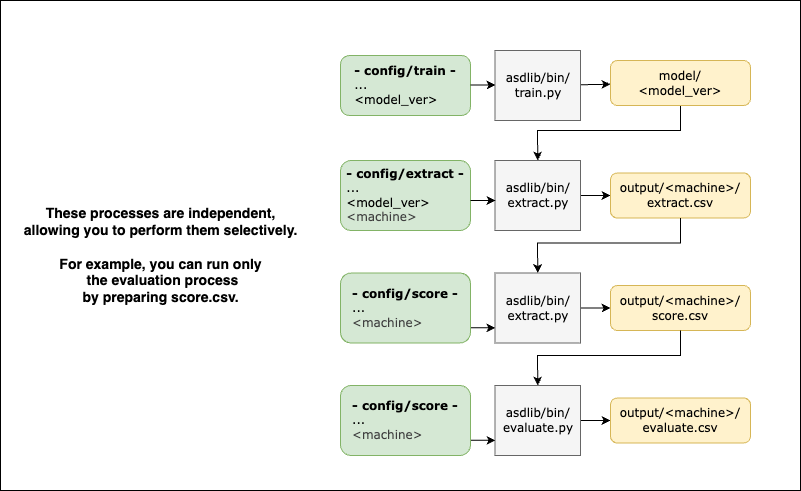

The diagram above was exported from draw.io. Its source (the exported page's mxGraphModel, read from the mxfile embedded in the PNG):
<mxGraphModel dx="1901" dy="450" grid="1" gridSize="10" guides="1" tooltips="1" connect="1" arrows="1" fold="1" page="1" pageScale="1" pageWidth="827" pageHeight="1169" math="0" shadow="0">
  <root>
    <mxCell id="0" />
    <mxCell id="1" parent="0" />
    <mxCell id="131" value="" style="rounded=0;whiteSpace=wrap;html=1;" parent="1" vertex="1">
      <mxGeometry x="-230" y="70" width="800" height="490" as="geometry" />
    </mxCell>
    <mxCell id="76" value="" style="edgeStyle=none;html=1;" parent="1" source="74" target="75" edge="1">
      <mxGeometry relative="1" as="geometry" />
    </mxCell>
    <mxCell id="74" value="&lt;font style=&quot;color: rgb(0, 0, 0);&quot;&gt;asdlib/bin/&lt;br&gt;train.py&lt;/font&gt;" style="whiteSpace=wrap;html=1;fontFamily=Verdana;fillColor=#f5f5f5;fontColor=#333333;strokeColor=#666666;" parent="1" vertex="1">
      <mxGeometry x="264.5" y="120" width="85.5" height="70" as="geometry" />
    </mxCell>
    <mxCell id="114" style="edgeStyle=none;html=1;exitX=0.5;exitY=1;exitDx=0;exitDy=0;entryX=0.5;entryY=0;entryDx=0;entryDy=0;rounded=0;curved=0;" parent="1" source="75" target="108" edge="1">
      <mxGeometry relative="1" as="geometry">
        <Array as="points">
          <mxPoint x="450" y="200" />
          <mxPoint x="307" y="200" />
        </Array>
      </mxGeometry>
    </mxCell>
    <mxCell id="75" value="model&lt;span style=&quot;color: rgb(0, 0, 0);&quot;&gt;/&lt;br&gt;&amp;lt;model_ver&amp;gt;&lt;/span&gt;" style="whiteSpace=wrap;html=1;rounded=1;fontFamily=Verdana;fillColor=#fff2cc;strokeColor=#d6b656;" parent="1" vertex="1">
      <mxGeometry x="380" y="130" width="140" height="45" as="geometry" />
    </mxCell>
    <mxCell id="77" value="&lt;font style=&quot;color: rgb(0, 0, 0);&quot;&gt;&lt;b style=&quot;&quot;&gt;- config/train -&lt;/b&gt;&lt;/font&gt;&lt;div&gt;&lt;div style=&quot;&quot;&gt;&lt;div style=&quot;text-align: left;&quot;&gt;&lt;span style=&quot;background-color: transparent;&quot;&gt;&lt;font style=&quot;color: rgb(0, 0, 0);&quot;&gt;...&lt;/font&gt;&lt;/span&gt;&lt;/div&gt;&lt;span style=&quot;background-color: transparent;&quot;&gt;&lt;div style=&quot;text-align: left;&quot;&gt;&lt;span style=&quot;background-color: transparent;&quot;&gt;&lt;font style=&quot;color: rgb(0, 0, 0);&quot;&gt;&amp;lt;model_ver&amp;gt;&lt;/font&gt;&lt;/span&gt;&lt;/div&gt;&lt;/span&gt;&lt;/div&gt;&lt;/div&gt;" style="whiteSpace=wrap;html=1;rounded=1;fontFamily=Verdana;fillColor=#d5e8d4;strokeColor=#82b366;" parent="1" vertex="1">
      <mxGeometry x="110" y="125" width="130" height="60" as="geometry" />
    </mxCell>
    <mxCell id="98" value="&lt;font style=&quot;font-size: 14px;&quot;&gt;&lt;b&gt;These processes are independent, &lt;br&gt;allowing you to perform them selectively.&lt;br&gt;&lt;br&gt;For example, you can run only&lt;br&gt;&amp;nbsp;the evaluation process&lt;/b&gt;&lt;/font&gt;&lt;div&gt;&lt;font style=&quot;font-size: 14px;&quot;&gt;&lt;b&gt;by preparing score.csv.&lt;/b&gt;&lt;/font&gt;&lt;/div&gt;" style="text;html=1;align=center;verticalAlign=middle;resizable=0;points=[];autosize=1;strokeColor=none;fillColor=none;" parent="1" vertex="1">
      <mxGeometry x="-220" y="270" width="300" height="110" as="geometry" />
    </mxCell>
    <mxCell id="105" style="edgeStyle=none;html=1;exitX=1;exitY=0.5;exitDx=0;exitDy=0;entryX=0;entryY=0.75;entryDx=0;entryDy=0;" parent="1" edge="1">
      <mxGeometry relative="1" as="geometry">
        <mxPoint x="240" y="154.5" as="sourcePoint" />
        <mxPoint x="265" y="154.5" as="targetPoint" />
      </mxGeometry>
    </mxCell>
    <mxCell id="107" value="" style="edgeStyle=none;html=1;" parent="1" source="108" target="109" edge="1">
      <mxGeometry relative="1" as="geometry" />
    </mxCell>
    <mxCell id="108" value="&lt;font style=&quot;color: rgb(0, 0, 0);&quot;&gt;asdlib/bin/&lt;br&gt;extract.py&lt;/font&gt;" style="whiteSpace=wrap;html=1;fontFamily=Verdana;fillColor=#f5f5f5;fontColor=#333333;strokeColor=#666666;" parent="1" vertex="1">
      <mxGeometry x="264.5" y="230" width="85.5" height="70" as="geometry" />
    </mxCell>
    <mxCell id="109" value="&lt;span style=&quot;color: rgb(0, 0, 0);&quot;&gt;output&lt;/span&gt;&lt;span style=&quot;scrollbar-color: light-dark(#e2e2e2, #4b4b4b)&lt;br/&gt;&#09;&#09;&#09;&#09;&#09;light-dark(#fbfbfb, var(--dark-panel-color)); color: rgb(0, 0, 0);&quot;&gt;/&amp;lt;machine&amp;gt;&lt;/span&gt;&lt;span style=&quot;color: rgb(0, 0, 0);&quot;&gt;/&lt;br&gt;extract.csv&lt;/span&gt;" style="whiteSpace=wrap;html=1;rounded=1;fontFamily=Verdana;fillColor=#fff2cc;strokeColor=#d6b656;" parent="1" vertex="1">
      <mxGeometry x="380" y="242.5" width="140" height="45" as="geometry" />
    </mxCell>
    <mxCell id="110" value="&lt;font style=&quot;scrollbar-color: light-dark(#e2e2e2, #4b4b4b)&lt;br/&gt;&#09;&#09;&#09;&#09;&#09;light-dark(#fbfbfb, var(--dark-panel-color)); color: rgb(0, 0, 0);&quot;&gt;&lt;b style=&quot;scrollbar-color: light-dark(#e2e2e2, #4b4b4b)&lt;br/&gt;&#09;&#09;&#09;&#09;&#09;light-dark(#fbfbfb, var(--dark-panel-color));&quot;&gt;- config/extract -&lt;/b&gt;&lt;/font&gt;&lt;div style=&quot;scrollbar-color: light-dark(#e2e2e2, #4b4b4b)&lt;br/&gt;&#09;&#09;&#09;&#09;&#09;light-dark(#fbfbfb, var(--dark-panel-color));&quot;&gt;&lt;div style=&quot;scrollbar-color: light-dark(#e2e2e2, #4b4b4b)&lt;br/&gt;&#09;&#09;&#09;&#09;&#09;light-dark(#fbfbfb, var(--dark-panel-color));&quot;&gt;&lt;div style=&quot;scrollbar-color: light-dark(#e2e2e2, #4b4b4b)&lt;br/&gt;&#09;&#09;&#09;&#09;&#09;light-dark(#fbfbfb, var(--dark-panel-color)); text-align: left;&quot;&gt;&lt;span style=&quot;scrollbar-color: light-dark(#e2e2e2, #4b4b4b)&lt;br/&gt;&#09;&#09;&#09;&#09;&#09;light-dark(#fbfbfb, var(--dark-panel-color)); background-color: transparent;&quot;&gt;...&lt;/span&gt;&lt;/div&gt;&lt;span style=&quot;scrollbar-color: light-dark(#e2e2e2, #4b4b4b)&lt;br/&gt;&#09;&#09;&#09;&#09;&#09;light-dark(#fbfbfb, var(--dark-panel-color)); background-color: transparent;&quot;&gt;&lt;div style=&quot;scrollbar-color: light-dark(#e2e2e2, #4b4b4b)&lt;br/&gt;&#09;&#09;&#09;&#09;&#09;light-dark(#fbfbfb, var(--dark-panel-color)); text-align: left;&quot;&gt;&lt;span style=&quot;scrollbar-color: light-dark(#e2e2e2, #4b4b4b)&lt;br/&gt;&#09;&#09;&#09;&#09;&#09;light-dark(#fbfbfb, var(--dark-panel-color)); background-color: transparent;&quot;&gt;&amp;lt;model_ver&amp;gt;&lt;br&gt;&lt;span style=&quot;color: rgb(63, 63, 63);&quot;&gt;&amp;lt;machine&amp;gt;&lt;/span&gt;&lt;br&gt;&lt;/span&gt;&lt;/div&gt;&lt;/span&gt;&lt;/div&gt;&lt;/div&gt;" style="whiteSpace=wrap;html=1;rounded=1;fontFamily=Verdana;fillColor=#d5e8d4;strokeColor=#82b366;" parent="1" vertex="1">
      <mxGeometry x="110" y="230" width="130" height="70" as="geometry" />
    </mxCell>
    <mxCell id="112" style="edgeStyle=none;html=1;exitX=1;exitY=0.5;exitDx=0;exitDy=0;entryX=0;entryY=0.75;entryDx=0;entryDy=0;" parent="1" edge="1">
      <mxGeometry relative="1" as="geometry">
        <mxPoint x="240" y="270.00000000000006" as="sourcePoint" />
        <mxPoint x="265" y="270.00000000000006" as="targetPoint" />
      </mxGeometry>
    </mxCell>
    <mxCell id="115" style="edgeStyle=none;html=1;exitX=0.5;exitY=1;exitDx=0;exitDy=0;entryX=0.5;entryY=0;entryDx=0;entryDy=0;rounded=0;curved=0;" parent="1" target="117" edge="1">
      <mxGeometry relative="1" as="geometry">
        <mxPoint x="450" y="287.5" as="sourcePoint" />
        <Array as="points">
          <mxPoint x="450" y="312.5" />
          <mxPoint x="307" y="312.5" />
        </Array>
      </mxGeometry>
    </mxCell>
    <mxCell id="116" value="" style="edgeStyle=none;html=1;" parent="1" source="117" target="118" edge="1">
      <mxGeometry relative="1" as="geometry" />
    </mxCell>
    <mxCell id="117" value="&lt;font style=&quot;color: rgb(0, 0, 0);&quot;&gt;asdlib/bin/&lt;br&gt;extract.py&lt;/font&gt;" style="whiteSpace=wrap;html=1;fontFamily=Verdana;fillColor=#f5f5f5;fontColor=#333333;strokeColor=#666666;" parent="1" vertex="1">
      <mxGeometry x="264.5" y="342.5" width="85.5" height="70" as="geometry" />
    </mxCell>
    <mxCell id="118" value="&lt;span style=&quot;color: rgb(0, 0, 0);&quot;&gt;output&lt;/span&gt;&lt;span style=&quot;scrollbar-color: light-dark(#e2e2e2, #4b4b4b)&lt;br/&gt;&#09;&#09;&#09;&#09;&#09;light-dark(#fbfbfb, var(--dark-panel-color)); color: rgb(0, 0, 0);&quot;&gt;/&amp;lt;machine&amp;gt;&lt;/span&gt;&lt;span style=&quot;color: rgb(0, 0, 0);&quot;&gt;/&lt;br&gt;score.csv&lt;/span&gt;" style="whiteSpace=wrap;html=1;rounded=1;fontFamily=Verdana;fillColor=#fff2cc;strokeColor=#d6b656;" parent="1" vertex="1">
      <mxGeometry x="380" y="355" width="140" height="45" as="geometry" />
    </mxCell>
    <mxCell id="121" style="edgeStyle=none;html=1;exitX=1;exitY=0.5;exitDx=0;exitDy=0;entryX=0;entryY=0.75;entryDx=0;entryDy=0;" parent="1" edge="1">
      <mxGeometry relative="1" as="geometry">
        <mxPoint x="240" y="397.34000000000003" as="sourcePoint" />
        <mxPoint x="265" y="397.34000000000003" as="targetPoint" />
      </mxGeometry>
    </mxCell>
    <mxCell id="123" style="edgeStyle=none;html=1;exitX=0.5;exitY=1;exitDx=0;exitDy=0;entryX=0.5;entryY=0;entryDx=0;entryDy=0;rounded=0;curved=0;" parent="1" target="125" edge="1">
      <mxGeometry relative="1" as="geometry">
        <mxPoint x="450" y="400" as="sourcePoint" />
        <Array as="points">
          <mxPoint x="450" y="425" />
          <mxPoint x="307" y="425" />
        </Array>
      </mxGeometry>
    </mxCell>
    <mxCell id="124" value="" style="edgeStyle=none;html=1;" parent="1" source="125" target="126" edge="1">
      <mxGeometry relative="1" as="geometry" />
    </mxCell>
    <mxCell id="125" value="&lt;font style=&quot;color: rgb(0, 0, 0);&quot;&gt;asdlib/bin/&lt;br&gt;evaluate.py&lt;/font&gt;" style="whiteSpace=wrap;html=1;fontFamily=Verdana;fillColor=#f5f5f5;fontColor=#333333;strokeColor=#666666;" parent="1" vertex="1">
      <mxGeometry x="264.5" y="455" width="85.5" height="70" as="geometry" />
    </mxCell>
    <mxCell id="126" value="&lt;span style=&quot;color: rgb(0, 0, 0);&quot;&gt;output&lt;/span&gt;&lt;span style=&quot;scrollbar-color: light-dark(#e2e2e2, #4b4b4b)&lt;br/&gt;&#09;&#09;&#09;&#09;&#09;light-dark(#fbfbfb, var(--dark-panel-color)); color: rgb(0, 0, 0);&quot;&gt;/&amp;lt;machine&amp;gt;&lt;/span&gt;&lt;span style=&quot;color: rgb(0, 0, 0);&quot;&gt;/&lt;br&gt;evaluate.csv&lt;/span&gt;" style="whiteSpace=wrap;html=1;rounded=1;fontFamily=Verdana;fillColor=#fff2cc;strokeColor=#d6b656;" parent="1" vertex="1">
      <mxGeometry x="380" y="467.5" width="140" height="45" as="geometry" />
    </mxCell>
    <mxCell id="129" style="edgeStyle=none;html=1;exitX=1;exitY=0.5;exitDx=0;exitDy=0;entryX=0;entryY=0.75;entryDx=0;entryDy=0;" parent="1" edge="1">
      <mxGeometry relative="1" as="geometry">
        <mxPoint x="240" y="509.84000000000003" as="sourcePoint" />
        <mxPoint x="265" y="509.84000000000003" as="targetPoint" />
      </mxGeometry>
    </mxCell>
    <mxCell id="135" value="&lt;font style=&quot;scrollbar-color: light-dark(#e2e2e2, #4b4b4b)&lt;br/&gt;&#09;&#09;&#09;&#09;&#09;light-dark(#fbfbfb, var(--dark-panel-color)); color: rgb(0, 0, 0);&quot;&gt;&lt;b style=&quot;scrollbar-color: light-dark(#e2e2e2, #4b4b4b)&lt;br/&gt;&#09;&#09;&#09;&#09;&#09;light-dark(#fbfbfb, var(--dark-panel-color));&quot;&gt;- config/score -&lt;/b&gt;&lt;/font&gt;&lt;div style=&quot;scrollbar-color: light-dark(#e2e2e2, #4b4b4b)&lt;br/&gt;&#09;&#09;&#09;&#09;&#09;light-dark(#fbfbfb, var(--dark-panel-color));&quot;&gt;&lt;div style=&quot;scrollbar-color: light-dark(#e2e2e2, #4b4b4b)&lt;br/&gt;&#09;&#09;&#09;&#09;&#09;light-dark(#fbfbfb, var(--dark-panel-color));&quot;&gt;&lt;div style=&quot;scrollbar-color: light-dark(#e2e2e2, #4b4b4b)&lt;br/&gt;&#09;&#09;&#09;&#09;&#09;light-dark(#fbfbfb, var(--dark-panel-color)); text-align: left;&quot;&gt;&lt;span style=&quot;scrollbar-color: light-dark(#e2e2e2, #4b4b4b)&lt;br/&gt;&#09;&#09;&#09;&#09;&#09;light-dark(#fbfbfb, var(--dark-panel-color)); background-color: transparent;&quot;&gt;...&lt;/span&gt;&lt;/div&gt;&lt;span style=&quot;scrollbar-color: light-dark(#e2e2e2, #4b4b4b)&lt;br/&gt;&#09;&#09;&#09;&#09;&#09;light-dark(#fbfbfb, var(--dark-panel-color)); background-color: transparent;&quot;&gt;&lt;div style=&quot;scrollbar-color: light-dark(#e2e2e2, #4b4b4b)&lt;br/&gt;&#09;&#09;&#09;&#09;&#09;light-dark(#fbfbfb, var(--dark-panel-color)); text-align: left;&quot;&gt;&lt;span style=&quot;scrollbar-color: light-dark(#e2e2e2, #4b4b4b)&lt;br/&gt;&#09;&#09;&#09;&#09;&#09;light-dark(#fbfbfb, var(--dark-panel-color)); background-color: transparent;&quot;&gt;&lt;span style=&quot;color: rgb(63, 63, 63);&quot;&gt;&amp;lt;machine&amp;gt;&lt;/span&gt;&lt;br&gt;&lt;/span&gt;&lt;/div&gt;&lt;/span&gt;&lt;/div&gt;&lt;/div&gt;" style="whiteSpace=wrap;html=1;rounded=1;fontFamily=Verdana;fillColor=#d5e8d4;strokeColor=#82b366;" parent="1" vertex="1">
      <mxGeometry x="110" y="342.5" width="130" height="70" as="geometry" />
    </mxCell>
    <mxCell id="136" value="&lt;font style=&quot;scrollbar-color: light-dark(#e2e2e2, #4b4b4b)&lt;br/&gt;&#09;&#09;&#09;&#09;&#09;light-dark(#fbfbfb, var(--dark-panel-color)); color: rgb(0, 0, 0);&quot;&gt;&lt;b style=&quot;scrollbar-color: light-dark(#e2e2e2, #4b4b4b)&lt;br/&gt;&#09;&#09;&#09;&#09;&#09;light-dark(#fbfbfb, var(--dark-panel-color));&quot;&gt;- config/score -&lt;/b&gt;&lt;/font&gt;&lt;div style=&quot;scrollbar-color: light-dark(#e2e2e2, #4b4b4b)&lt;br/&gt;&#09;&#09;&#09;&#09;&#09;light-dark(#fbfbfb, var(--dark-panel-color));&quot;&gt;&lt;div style=&quot;scrollbar-color: light-dark(#e2e2e2, #4b4b4b)&lt;br/&gt;&#09;&#09;&#09;&#09;&#09;light-dark(#fbfbfb, var(--dark-panel-color));&quot;&gt;&lt;div style=&quot;scrollbar-color: light-dark(#e2e2e2, #4b4b4b)&lt;br/&gt;&#09;&#09;&#09;&#09;&#09;light-dark(#fbfbfb, var(--dark-panel-color)); text-align: left;&quot;&gt;&lt;span style=&quot;scrollbar-color: light-dark(#e2e2e2, #4b4b4b)&lt;br/&gt;&#09;&#09;&#09;&#09;&#09;light-dark(#fbfbfb, var(--dark-panel-color)); background-color: transparent;&quot;&gt;...&lt;/span&gt;&lt;/div&gt;&lt;span style=&quot;scrollbar-color: light-dark(#e2e2e2, #4b4b4b)&lt;br/&gt;&#09;&#09;&#09;&#09;&#09;light-dark(#fbfbfb, var(--dark-panel-color)); background-color: transparent;&quot;&gt;&lt;div style=&quot;scrollbar-color: light-dark(#e2e2e2, #4b4b4b)&lt;br/&gt;&#09;&#09;&#09;&#09;&#09;light-dark(#fbfbfb, var(--dark-panel-color)); text-align: left;&quot;&gt;&lt;span style=&quot;scrollbar-color: light-dark(#e2e2e2, #4b4b4b)&lt;br/&gt;&#09;&#09;&#09;&#09;&#09;light-dark(#fbfbfb, var(--dark-panel-color)); background-color: transparent;&quot;&gt;&lt;span style=&quot;color: rgb(63, 63, 63);&quot;&gt;&amp;lt;machine&amp;gt;&lt;/span&gt;&lt;br&gt;&lt;/span&gt;&lt;/div&gt;&lt;/span&gt;&lt;/div&gt;&lt;/div&gt;" style="whiteSpace=wrap;html=1;rounded=1;fontFamily=Verdana;fillColor=#d5e8d4;strokeColor=#82b366;" parent="1" vertex="1">
      <mxGeometry x="110" y="455" width="130" height="70" as="geometry" />
    </mxCell>
  </root>
</mxGraphModel>